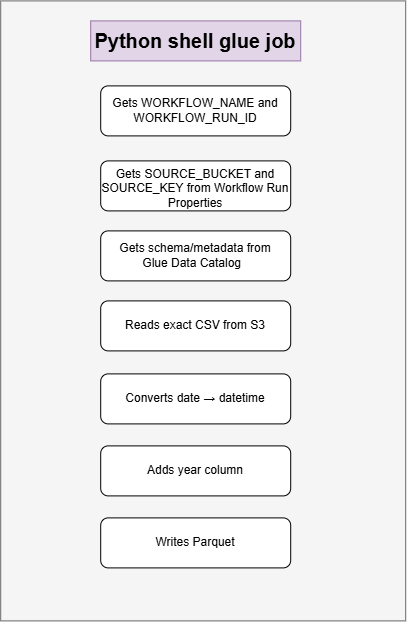

The diagram above was exported from draw.io. Its source (the exported page's mxGraphModel, read from the mxfile embedded in the PNG):
<mxGraphModel dx="1106" dy="661" grid="1" gridSize="10" guides="1" tooltips="1" connect="1" arrows="1" fold="1" page="1" pageScale="1" pageWidth="850" pageHeight="1100" math="0" shadow="0">
  <root>
    <mxCell id="0" />
    <mxCell id="1" parent="0" />
    <mxCell id="ytfCrFjRrbjWqUi_AMxl-1" parent="1" style="rounded=0;whiteSpace=wrap;html=1;fillColor=#f5f5f5;strokeColor=#666666;fontColor=#333333;" value="" vertex="1">
      <mxGeometry height="620" width="405" x="220" y="80" as="geometry" />
    </mxCell>
    <mxCell id="ytfCrFjRrbjWqUi_AMxl-2" parent="1" style="text;html=1;whiteSpace=wrap;strokeColor=#9673a6;fillColor=#e1d5e7;align=center;verticalAlign=middle;rounded=0;" value="&lt;b&gt;&lt;font style=&quot;font-size: 20px;&quot;&gt;Python shell glue job&lt;/font&gt;&lt;/b&gt;" vertex="1">
      <mxGeometry height="40" width="210" x="310" y="100" as="geometry" />
    </mxCell>
    <mxCell id="ytfCrFjRrbjWqUi_AMxl-4" parent="1" style="rounded=1;whiteSpace=wrap;html=1;" value="Gets WORKFLOW_NAME and WORKFLOW_RUN_ID" vertex="1">
      <mxGeometry height="50" width="190" x="320" y="165" as="geometry" />
    </mxCell>
    <mxCell id="E2hvg48VI8MNxRgs3hxd-1" parent="1" style="rounded=1;whiteSpace=wrap;html=1;align=center;" value="" vertex="1">
      <mxGeometry height="50" width="190" x="320" y="240" as="geometry" />
    </mxCell>
    <mxCell id="E2hvg48VI8MNxRgs3hxd-2" parent="1" style="text;html=1;whiteSpace=wrap;strokeColor=none;fillColor=none;align=center;verticalAlign=middle;rounded=0;" value="&#10;&lt;p dir=&quot;auto&quot;&gt;Gets SOURCE_BUCKET   and SOURCE_KEY   from Workflow Run Properties  &lt;/p&gt;&#10;&#10;" vertex="1">
      <mxGeometry height="30" width="190" x="320" y="260" as="geometry" />
    </mxCell>
    <mxCell id="E2hvg48VI8MNxRgs3hxd-3" parent="1" style="rounded=1;whiteSpace=wrap;html=1;" value="&lt;br&gt;&lt;p dir=&quot;auto&quot;&gt;&lt;br&gt;&lt;/p&gt;&lt;p dir=&quot;auto&quot;&gt;&lt;br&gt;&lt;/p&gt;" vertex="1">
      <mxGeometry height="50" width="190" x="320" y="310" as="geometry" />
    </mxCell>
    <mxCell id="E2hvg48VI8MNxRgs3hxd-5" parent="1" style="text;html=1;whiteSpace=wrap;strokeColor=none;fillColor=none;align=center;verticalAlign=middle;rounded=0;" value="&lt;p dir=&quot;auto&quot;&gt;Gets schema/metadata  from Glue Data Catalog&amp;nbsp;&amp;nbsp;&lt;/p&gt;" vertex="1">
      <mxGeometry height="30" width="160" x="335" y="320" as="geometry" />
    </mxCell>
    <mxCell id="E2hvg48VI8MNxRgs3hxd-6" parent="1" style="rounded=1;whiteSpace=wrap;html=1;" value="&lt;br&gt;&lt;div&gt;Reads exact CSV from S3&lt;br&gt;&lt;br&gt;&lt;/div&gt;" vertex="1">
      <mxGeometry height="50" width="190" x="320" y="380" as="geometry" />
    </mxCell>
    <mxCell id="E2hvg48VI8MNxRgs3hxd-7" parent="1" style="rounded=1;whiteSpace=wrap;html=1;" value="&lt;div&gt;&lt;br&gt;&lt;/div&gt;Converts date → datetime&lt;div&gt;&lt;br/&gt;&lt;/div&gt;" vertex="1">
      <mxGeometry height="50" width="190" x="320" y="453" as="geometry" />
    </mxCell>
    <mxCell id="E2hvg48VI8MNxRgs3hxd-10" parent="1" style="rounded=1;whiteSpace=wrap;html=1;" value="&lt;div&gt;&lt;span style=&quot;background-color: transparent; color: light-dark(rgb(0, 0, 0), rgb(255, 255, 255));&quot;&gt;Adds year column&lt;/span&gt;&lt;/div&gt;" vertex="1">
      <mxGeometry height="50" width="190" x="320" y="525" as="geometry" />
    </mxCell>
    <mxCell id="E2hvg48VI8MNxRgs3hxd-11" parent="1" style="rounded=1;whiteSpace=wrap;html=1;" value="&lt;div&gt;&lt;span style=&quot;background-color: transparent; color: light-dark(rgb(0, 0, 0), rgb(255, 255, 255));&quot;&gt;Writes Parquet&lt;/span&gt;&lt;/div&gt;" vertex="1">
      <mxGeometry height="50" width="190" x="320" y="597" as="geometry" />
    </mxCell>
  </root>
</mxGraphModel>